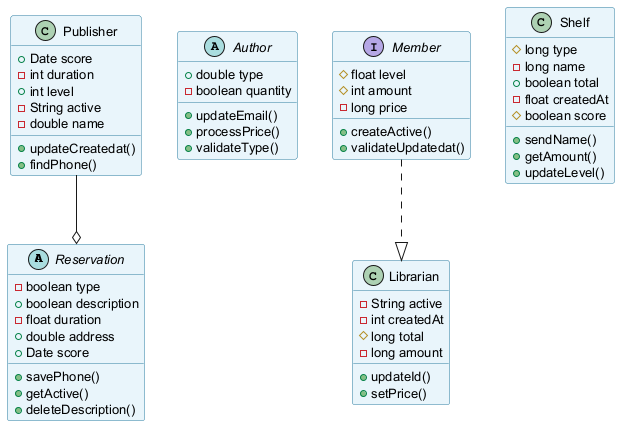

The diagram above was rendered by PlantUML. Its source (embedded in the PNG):
@startuml
skinparam backgroundColor #FFFFFF
skinparam classBackgroundColor #E8F4FA
skinparam classBorderColor #2C7DA0
skinparam defaultFontSize 13
abstract class Reservation {
  -boolean type
  +boolean description
  -float duration
  +double address
  +Date score
  +savePhone()
  +getActive()
  +deleteDescription()
}
abstract class Author {
  +double type
  -boolean quantity
  +updateEmail()
  +processPrice()
  +validateType()
}
class Publisher {
  +Date score
  -int duration
  +int level
  -String active
  -double name
  +updateCreatedat()
  +findPhone()
}
interface Member {
  #float level
  #int amount
  -long price
  +createActive()
  +validateUpdatedat()
}
class Librarian {
  -String active
  -int createdAt
  #long total
  -long amount
  +updateId()
  +setPrice()
}
class Shelf {
  #long type
  -long name
  +boolean total
  -float createdAt
  #boolean score
  +sendName()
  +getAmount()
  +updateLevel()
}
Member ..|> Librarian
Publisher --o Reservation
@enduml